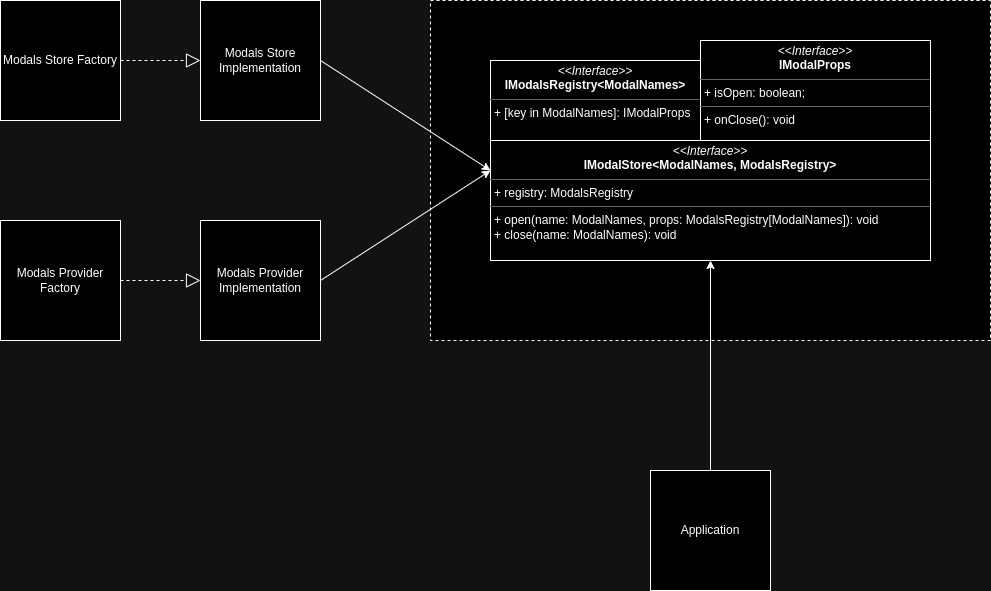

The diagram above was exported from draw.io. Its source (the exported page's mxGraphModel, read from the mxfile embedded in the PNG):
<mxGraphModel dx="2564" dy="771" grid="1" gridSize="10" guides="1" tooltips="1" connect="1" arrows="1" fold="1" page="1" pageScale="1" pageWidth="1200" pageHeight="1600" math="0" shadow="0">
  <root>
    <mxCell id="0" />
    <mxCell id="1" parent="0" />
    <mxCell id="8m8G_ucQZHipWHy-k3em-33" value="" style="rounded=0;whiteSpace=wrap;html=1;dashed=1;" parent="1" vertex="1">
      <mxGeometry x="60" y="70" width="560" height="340" as="geometry" />
    </mxCell>
    <mxCell id="8m8G_ucQZHipWHy-k3em-9" value="&lt;p style=&quot;margin:0px;margin-top:4px;text-align:center;&quot;&gt;&lt;i&gt;&amp;lt;&amp;lt;Interface&amp;gt;&amp;gt;&lt;/i&gt;&lt;br&gt;&lt;b&gt;IModalStore&amp;lt;ModalNames, ModalsRegistry&amp;gt;&lt;/b&gt;&lt;/p&gt;&lt;hr size=&quot;1&quot;&gt;&lt;p style=&quot;margin:0px;margin-left:4px;&quot;&gt;+ registry: ModalsRegistry&lt;/p&gt;&lt;hr size=&quot;1&quot;&gt;&lt;p style=&quot;margin:0px;margin-left:4px;&quot;&gt;+ open(name: ModalNames, props: ModalsRegistry[ModalNames]): void&lt;/p&gt;&lt;p style=&quot;margin:0px;margin-left:4px;&quot;&gt;+ close(name: ModalNames): void&lt;/p&gt;" style="verticalAlign=top;align=left;overflow=fill;fontSize=12;fontFamily=Helvetica;html=1;whiteSpace=wrap;" parent="1" vertex="1">
      <mxGeometry x="120" y="210" width="440" height="120" as="geometry" />
    </mxCell>
    <mxCell id="8m8G_ucQZHipWHy-k3em-10" value="&lt;p style=&quot;margin:0px;margin-top:4px;text-align:center;&quot;&gt;&lt;i&gt;&amp;lt;&amp;lt;Interface&amp;gt;&amp;gt;&lt;/i&gt;&lt;br&gt;&lt;b&gt;IModalsRegistry&amp;lt;ModalNames&amp;gt;&lt;/b&gt;&lt;/p&gt;&lt;hr size=&quot;1&quot;&gt;&lt;p style=&quot;margin:0px;margin-left:4px;&quot;&gt;+ [key in ModalNames]: IModalProps&lt;/p&gt;" style="verticalAlign=top;align=left;overflow=fill;fontSize=12;fontFamily=Helvetica;html=1;whiteSpace=wrap;" parent="1" vertex="1">
      <mxGeometry x="120" y="130" width="210" height="80" as="geometry" />
    </mxCell>
    <mxCell id="8m8G_ucQZHipWHy-k3em-12" value="Modals Store Factory" style="whiteSpace=wrap;html=1;aspect=fixed;" parent="1" vertex="1">
      <mxGeometry x="-370" y="70" width="120" height="120" as="geometry" />
    </mxCell>
    <mxCell id="8m8G_ucQZHipWHy-k3em-13" value="&lt;p style=&quot;margin:0px;margin-top:4px;text-align:center;&quot;&gt;&lt;i&gt;&amp;lt;&amp;lt;Interface&amp;gt;&amp;gt;&lt;/i&gt;&lt;br&gt;&lt;b&gt;IModalProps&lt;/b&gt;&lt;/p&gt;&lt;hr size=&quot;1&quot;&gt;&lt;p style=&quot;margin:0px;margin-left:4px;&quot;&gt;+ isOpen: boolean;&lt;br&gt;&lt;/p&gt;&lt;hr size=&quot;1&quot;&gt;&lt;p style=&quot;margin:0px;margin-left:4px;&quot;&gt;+ onClose(): void&lt;/p&gt;" style="verticalAlign=top;align=left;overflow=fill;fontSize=12;fontFamily=Helvetica;html=1;whiteSpace=wrap;" parent="1" vertex="1">
      <mxGeometry x="330" y="110" width="230" height="100" as="geometry" />
    </mxCell>
    <mxCell id="8m8G_ucQZHipWHy-k3em-29" value="Modals Store Implementation" style="whiteSpace=wrap;html=1;aspect=fixed;" parent="1" vertex="1">
      <mxGeometry x="-170" y="70" width="120" height="120" as="geometry" />
    </mxCell>
    <mxCell id="8m8G_ucQZHipWHy-k3em-30" value="" style="endArrow=block;dashed=1;endFill=0;endSize=12;html=1;rounded=0;entryX=0;entryY=0.5;entryDx=0;entryDy=0;exitX=1;exitY=0.5;exitDx=0;exitDy=0;" parent="1" source="8m8G_ucQZHipWHy-k3em-12" target="8m8G_ucQZHipWHy-k3em-29" edge="1">
      <mxGeometry width="160" relative="1" as="geometry">
        <mxPoint x="-200" y="220" as="sourcePoint" />
        <mxPoint x="-70" y="219.47" as="targetPoint" />
      </mxGeometry>
    </mxCell>
    <mxCell id="8m8G_ucQZHipWHy-k3em-31" value="" style="endArrow=classic;html=1;rounded=0;entryX=0;entryY=0.25;entryDx=0;entryDy=0;exitX=1;exitY=0.5;exitDx=0;exitDy=0;" parent="1" source="8m8G_ucQZHipWHy-k3em-29" target="8m8G_ucQZHipWHy-k3em-9" edge="1">
      <mxGeometry width="50" height="50" relative="1" as="geometry">
        <mxPoint x="-70" y="222.5" as="sourcePoint" />
        <mxPoint x="-20" y="172.5" as="targetPoint" />
      </mxGeometry>
    </mxCell>
    <mxCell id="8m8G_ucQZHipWHy-k3em-34" value="Modals Provider Factory" style="whiteSpace=wrap;html=1;aspect=fixed;" parent="1" vertex="1">
      <mxGeometry x="-370" y="290" width="120" height="120" as="geometry" />
    </mxCell>
    <mxCell id="8m8G_ucQZHipWHy-k3em-35" value="Modals Provider Implementation" style="whiteSpace=wrap;html=1;aspect=fixed;" parent="1" vertex="1">
      <mxGeometry x="-170" y="290" width="120" height="120" as="geometry" />
    </mxCell>
    <mxCell id="8m8G_ucQZHipWHy-k3em-38" value="" style="endArrow=block;dashed=1;endFill=0;endSize=12;html=1;rounded=0;entryX=0;entryY=0.5;entryDx=0;entryDy=0;exitX=1;exitY=0.5;exitDx=0;exitDy=0;" parent="1" source="8m8G_ucQZHipWHy-k3em-34" target="8m8G_ucQZHipWHy-k3em-35" edge="1">
      <mxGeometry width="160" relative="1" as="geometry">
        <mxPoint x="-330" y="450" as="sourcePoint" />
        <mxPoint x="-170" y="450" as="targetPoint" />
      </mxGeometry>
    </mxCell>
    <mxCell id="8m8G_ucQZHipWHy-k3em-39" value="" style="endArrow=classic;html=1;rounded=0;exitX=1;exitY=0.5;exitDx=0;exitDy=0;entryX=0;entryY=0.25;entryDx=0;entryDy=0;" parent="1" source="8m8G_ucQZHipWHy-k3em-35" target="8m8G_ucQZHipWHy-k3em-9" edge="1">
      <mxGeometry width="50" height="50" relative="1" as="geometry">
        <mxPoint x="-40" y="370" as="sourcePoint" />
        <mxPoint x="10" y="320" as="targetPoint" />
      </mxGeometry>
    </mxCell>
    <mxCell id="8m8G_ucQZHipWHy-k3em-43" value="Application" style="whiteSpace=wrap;html=1;aspect=fixed;" parent="1" vertex="1">
      <mxGeometry x="280" y="540" width="120" height="120" as="geometry" />
    </mxCell>
    <mxCell id="8m8G_ucQZHipWHy-k3em-44" value="" style="endArrow=classic;html=1;rounded=0;entryX=0.5;entryY=1;entryDx=0;entryDy=0;exitX=0.5;exitY=0;exitDx=0;exitDy=0;" parent="1" source="8m8G_ucQZHipWHy-k3em-43" target="8m8G_ucQZHipWHy-k3em-9" edge="1">
      <mxGeometry width="50" height="50" relative="1" as="geometry">
        <mxPoint x="270" y="500" as="sourcePoint" />
        <mxPoint x="320" y="450" as="targetPoint" />
      </mxGeometry>
    </mxCell>
  </root>
</mxGraphModel>